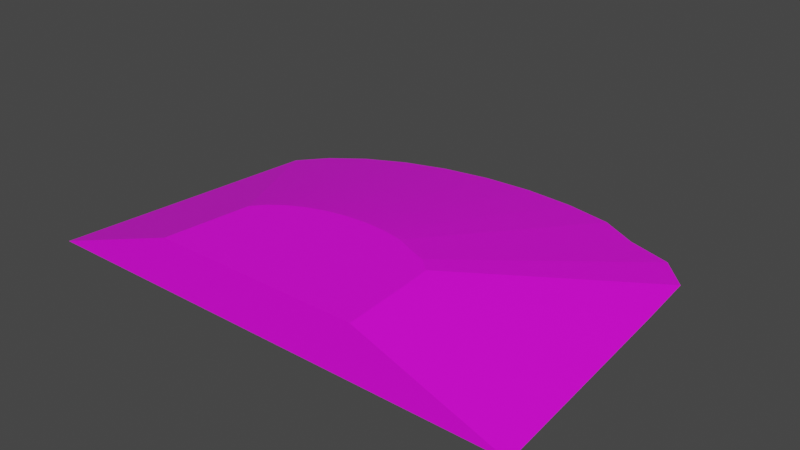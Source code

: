 # Source: terrain_gentle_hill_137.blend  (saved by Blender 3.0.42; exported with 4.5.12 LTS)
import bpy
from mathutils import Matrix  # noqa: F401  (used for matrix-valued properties, if any)

bpy.ops.wm.read_factory_settings(use_empty=True)
scene = bpy.context.scene
scene.name = 'Scene'

# ---- collections
col_collection = bpy.data.collections.new('Collection'); scene.collection.children.link(col_collection)

# ---- images (referenced by path relative to the original .blend; pixels are not part of the script)
import os
ASSET_DIR = os.environ.get("B2B_ASSET_DIR", "")  # directory of the original .blend (textures are referenced by path, not embedded)
HERE = os.path.dirname(os.path.abspath(__file__))  # packed textures are extracted next to this script under _unpacked/

def load_image(name, relpath, width, height, colorspace="sRGB"):
    """Load a texture the original file referenced (path relative to the .blend, or extracted next to this script)."""
    p = next((c for c in (os.path.join(HERE, relpath), os.path.join(ASSET_DIR, relpath)) if relpath and os.path.exists(c)), "")
    if p:
        img = bpy.data.images.load(p, check_existing=True)
        img.name = name
    else:  # same state as the original file: an image datablock whose file is absent (Cycles renders it pink)
        img = bpy.data.images.new(name, width, height)
        img.source = "FILE"
        img.filepath = "//" + (relpath or name)
    img.colorspace_settings.name = colorspace
    return img
img_background_jpg_001 = load_image('background.jpg.001', 'background.jpg', 1024, 1024, 'sRGB')

# ---- materials (node trees are filled in below, after node groups)
mat_material_001 = bpy.data.materials.new('Material.001')
mat_material_001.use_transparent_shadow = False

# ---- material node trees
mat_material_001.use_nodes = True; mat_material_001.node_tree.nodes.clear()
_N = mat_material_001.node_tree.nodes; _L = mat_material_001.node_tree.links
n0 = _N.new('ShaderNodeBsdfPrincipled'); n0.name = 'Principled BSDF'; n0.location = (10, 300)
n0.distribution = 'GGX'
n0.subsurface_method = 'BURLEY'
n0.inputs[3].default_value = 1.45
n0.inputs[27].default_value = (0.0, 0.0, 0.0, 1.0)
n0.inputs[28].default_value = 1.0
n1 = _N.new('ShaderNodeOutputMaterial'); n1.name = 'Material Output'; n1.location = (300, 300)
n2 = _N.new('ShaderNodeTexImage'); n2.name = 'Image Texture'; n2.location = (-555, 97)
n2.image = img_background_jpg_001
_L.new(n0.outputs[0], n1.inputs[0])
_L.new(n2.outputs[0], n0.inputs[0])
n1.is_active_output = True

# ---- world
world_world = bpy.data.worlds.new('World'); scene.world = world_world
world_world.use_nodes = True; world_world.node_tree.nodes.clear()
_N = world_world.node_tree.nodes; _L = world_world.node_tree.links
n0 = _N.new('ShaderNodeOutputWorld'); n0.name = 'World Output'; n0.location = (300, 300)
n1 = _N.new('ShaderNodeBackground'); n1.name = 'Background'; n1.location = (10, 300)
n1.inputs[0].default_value = (0.05088, 0.05088, 0.05088, 1.0)
_L.new(n1.outputs[0], n0.inputs[0])
n0.is_active_output = True
world_world.color = (0.05088, 0.05088, 0.05088)
world_world.use_sun_shadow = False
world_world.sun_shadow_jitter_overblur = 0.0

# ---- meshes
me_cube_011 = bpy.data.meshes.new('Cube.011')
me_cube_011.from_pydata([(0.1025, 1.565, -0.1066), (0.4771, 1.542, -0.1066), (0.8374, 1.474, -0.1066), (1.128, 1.308, -0.09899), (1.46, 1.214, -0.1066), (1.677, 0.9781, -0.09899), (1.718, 0.4853, -0.09899), (-1.671, 0.8262, -0.1066), (-1.494, 1.033, -0.1066), (-1.255, 1.214, -0.1066), (-0.9643, 1.363, -0.1066), (-0.6323, 1.474, -0.1066), (-0.2721, 1.542, -0.1066), (1.833, -1.191, -0.106), (-1.907, -1.191, -0.1066), (-0.741, -0.5394, 0.2871), (-0.6648, -0.4505, 0.2871), (-0.8172, -1.191, 0.2871), (-0.2948, -0.2613, 0.2871), (-0.4373, -0.3087, 0.2871), (-0.1401, -0.232, 0.2871), (0.02075, -0.2221, 0.2871), (-0.5623, -0.3726, 0.2871), (0.3363, -0.2613, 0.2871), (0.7049, -0.462, 0.2871), (0.7229, -0.6759, 0.2871), (0.7522, -1.191, 0.2871), (0.6038, -0.3726, 0.2871), (0.4669, -0.3186, 0.2871), (0.1816, -0.232, 0.2871)], [], [(15, 17, 26, 25, 24, 27, 28, 23, 29, 21, 20, 18, 19, 22, 16), (29, 1, 0, 21), (23, 2, 1, 29), (28, 3, 2, 23), (27, 4, 3, 28), (24, 5, 4, 27), (25, 6, 5, 24), (26, 13, 6, 25), (7, 14, 17, 15), (8, 7, 15, 16), (22, 9, 8, 16), (19, 10, 9, 22), (18, 11, 10, 19), (7, 8, 9, 10, 11, 12, 0, 1, 2, 3, 4, 5, 6, 13, 14), (20, 12, 11, 18), (0, 12, 20, 21), (17, 14, 13, 26)])
_uv = me_cube_011.uv_layers.new(name='UVMap')
_uv.uv.foreach_set('vector', [0.2596, 0.4769, 0.169, 0.4062, 0.3643, 0.2084, 0.4247, 0.2756, 0.4491, 0.3042, 0.4476, 0.3279, 0.4373, 0.3518, 0.4282, 0.3754, 0.4126, 0.3985, 0.3938, 0.4199, 0.3725, 0.439, 0.3497, 0.4549, 0.326, 0.467, 0.3025, 0.4749, 0.2801, 0.4782, 0.4126, 0.3985, 0.678, 0.5867, 0.6342, 0.6367, 0.3938, 0.4199, 0.4282, 0.3754, 0.7143, 0.5329, 0.678, 0.5867, 0.4126, 0.3985, 0.4373, 0.3518, 0.7298, 0.4757, 0.7143, 0.5329, 0.4282, 0.3754, 0.4476, 0.3279, 0.7596, 0.4224, 0.7298, 0.4757, 0.4373, 0.3518, 0.4491, 0.3042, 0.757, 0.3659, 0.7596, 0.4224, 0.4476, 0.3279, 0.4247, 0.2756, 0.7008, 0.3, 0.757, 0.3659, 0.4491, 0.3042, 0.3643, 0.2084, 0.5068, 0.07921, 0.7008, 0.3, 0.4247, 0.2756, 0.3217, 0.7693, 0.04148, 0.5505, 0.169, 0.4062, 0.2596, 0.4769, 0.3695, 0.7724, 0.3217, 0.7693, 0.2596, 0.4769, 0.2801, 0.4782, 0.3025, 0.4749, 0.4217, 0.7646, 0.3695, 0.7724, 0.2801, 0.4782, 0.326, 0.467, 0.4764, 0.7463, 0.4217, 0.7646, 0.3025, 0.4749, 0.3497, 0.4549, 0.5315, 0.7181, 0.4764, 0.7463, 0.326, 0.467, 0.01387, 0.9835, 0.01335, 0.9831, 0.0129, 0.9825, 0.01252, 0.9818, 0.01225, 0.9809, 0.01208, 0.98, 0.01202, 0.9791, 0.01208, 0.9782, 0.01225, 0.9773, 0.01266, 0.9765, 0.0129, 0.9757, 0.01349, 0.9752, 0.01472, 0.9751, 0.01891, 0.9748, 0.01891, 0.9841, 0.3725, 0.439, 0.5848, 0.6811, 0.5315, 0.7181, 0.3497, 0.4549, 0.6342, 0.6367, 0.5848, 0.6811, 0.3725, 0.439, 0.3938, 0.4199, 0.9337, 0.1838, 1.0, 0.0, 1.0, 0.6304, 0.9337, 0.4483])
me_cube_011.materials.append(mat_material_001)
me_cube_011.use_remesh_fix_poles = True
me_cube_011.use_remesh_preserve_attributes = False
me_cube_011.use_paint_bone_selection = False
me_cube_011.use_paint_mask = True
me_cube_011.update()

# ---- objects
ob_terrain_gentle_hill__137 = bpy.data.objects.new('terrain Gentle Hill #137', me_cube_011)

# ---- transforms, parenting, visibility, modifiers, constraints
ob_terrain_gentle_hill__137.location = (0.0, 0.0, 0.0)
ob_terrain_gentle_hill__137.lineart.crease_threshold = 0.0

# ---- collection membership
col_collection.objects.link(ob_terrain_gentle_hill__137)

# ---- scene / render settings (as saved in the file)
scene.frame_start = 1; scene.frame_end = 250; scene.frame_set(0)
scene.render.engine = 'BLENDER_EEVEE_NEXT'
scene.cycles.use_denoising = False
scene.cycles.samples = 128
scene.cycles.sampling_pattern = 'TABULATED_SOBOL'
scene.cycles.use_adaptive_sampling = False
scene.cycles.use_light_tree = False
scene.view_settings.view_transform = 'Filmic'
bpy.context.view_layer.update()

# ---- added for rendering (the .blend has no active camera and no usable light): camera, sun
cam_auto = bpy.data.cameras.new('AutoCamera')
cam_auto.lens = 50.0
cam_auto.sensor_width = 36.0
cam_auto.clip_end = 1000.0
ob_auto_camera = bpy.data.objects.new('AutoCamera', cam_auto)
scene.collection.objects.link(ob_auto_camera)
ob_auto_camera.location = (4.27652, -4.98962, 3.54134)
ob_auto_camera.rotation_euler = (1.09748, -7.21219e-08, 0.694738)
scene.camera = ob_auto_camera
light_auto_sun = bpy.data.lights.new('AutoSun', 'SUN')
light_auto_sun.energy = 3.0
light_auto_sun.angle = 0.0523599
ob_auto_sun = bpy.data.objects.new('AutoSun', light_auto_sun)
scene.collection.objects.link(ob_auto_sun)
ob_auto_sun.rotation_euler = (0.872665, 0.174533, 0.523599)
bpy.context.view_layer.update()
